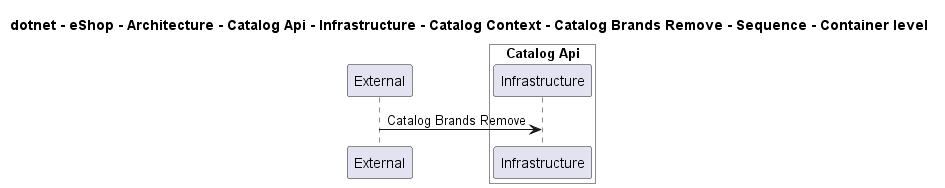

The diagram above was rendered by PlantUML. Its source (embedded in the PNG):
@startuml

title dotnet - eShop - Architecture - Catalog Api - Infrastructure - Catalog Context - Catalog Brands Remove - Sequence - Container level

participant "External" as C4InterFlow.SoftwareSystems.ExternalSystem

box "Catalog Api" #White
    participant "Infrastructure" as dotnet.eShop.Architecture.SoftwareSystems.CatalogApi.Containers.Infrastructure
end box


C4InterFlow.SoftwareSystems.ExternalSystem -> dotnet.eShop.Architecture.SoftwareSystems.CatalogApi.Containers.Infrastructure : Catalog Brands Remove


@enduml